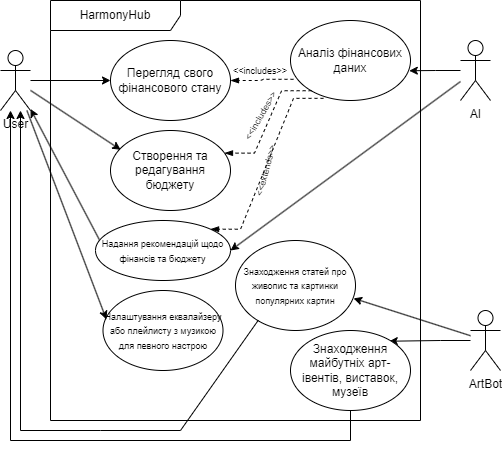

The diagram above was exported from draw.io. Its source (the exported page's mxGraphModel, read from the mxfile embedded in the PNG):
<mxGraphModel dx="1393" dy="656" grid="1" gridSize="10" guides="1" tooltips="1" connect="1" arrows="1" fold="1" page="1" pageScale="1" pageWidth="850" pageHeight="1100" math="0" shadow="0">
  <root>
    <mxCell id="0" />
    <mxCell id="1" parent="0" />
    <mxCell id="SeWhXk9JfzFj-lclIRen-8" style="edgeStyle=orthogonalEdgeStyle;rounded=0;orthogonalLoop=1;jettySize=auto;html=1;" edge="1" parent="1" source="SeWhXk9JfzFj-lclIRen-1" target="SeWhXk9JfzFj-lclIRen-5">
      <mxGeometry relative="1" as="geometry" />
    </mxCell>
    <mxCell id="SeWhXk9JfzFj-lclIRen-1" value="User" style="shape=umlActor;verticalLabelPosition=bottom;verticalAlign=top;html=1;outlineConnect=0;" vertex="1" parent="1">
      <mxGeometry x="130" y="230" width="30" height="60" as="geometry" />
    </mxCell>
    <mxCell id="SeWhXk9JfzFj-lclIRen-2" value="AI" style="shape=umlActor;verticalLabelPosition=bottom;verticalAlign=top;html=1;outlineConnect=0;" vertex="1" parent="1">
      <mxGeometry x="590" y="220" width="30" height="60" as="geometry" />
    </mxCell>
    <mxCell id="SeWhXk9JfzFj-lclIRen-3" value="ArtBot" style="shape=umlActor;verticalLabelPosition=bottom;verticalAlign=top;html=1;outlineConnect=0;" vertex="1" parent="1">
      <mxGeometry x="600" y="490" width="30" height="60" as="geometry" />
    </mxCell>
    <mxCell id="SeWhXk9JfzFj-lclIRen-4" value="HarmonyHub" style="shape=umlFrame;whiteSpace=wrap;html=1;pointerEvents=0;width=130;height=30;" vertex="1" parent="1">
      <mxGeometry x="180" y="180" width="370" height="420" as="geometry" />
    </mxCell>
    <mxCell id="SeWhXk9JfzFj-lclIRen-5" value="Перегляд свого фінансового стану" style="ellipse;whiteSpace=wrap;html=1;" vertex="1" parent="1">
      <mxGeometry x="240" y="220" width="120" height="80" as="geometry" />
    </mxCell>
    <mxCell id="SeWhXk9JfzFj-lclIRen-6" value="Створення та редагування бюджету" style="ellipse;whiteSpace=wrap;html=1;" vertex="1" parent="1">
      <mxGeometry x="240" y="310" width="120" height="80" as="geometry" />
    </mxCell>
    <mxCell id="SeWhXk9JfzFj-lclIRen-7" value="&lt;font style=&quot;font-size: 9px;&quot;&gt;Надання рекомендацій щодо фінансів та бюджету&lt;/font&gt;" style="ellipse;whiteSpace=wrap;html=1;" vertex="1" parent="1">
      <mxGeometry x="225" y="400" width="135" height="60" as="geometry" />
    </mxCell>
    <mxCell id="SeWhXk9JfzFj-lclIRen-9" value="" style="endArrow=classic;html=1;rounded=0;entryX=0.085;entryY=0.241;entryDx=0;entryDy=0;entryPerimeter=0;" edge="1" parent="1" source="SeWhXk9JfzFj-lclIRen-1" target="SeWhXk9JfzFj-lclIRen-6">
      <mxGeometry width="50" height="50" relative="1" as="geometry">
        <mxPoint x="320" y="410" as="sourcePoint" />
        <mxPoint x="370" y="360" as="targetPoint" />
      </mxGeometry>
    </mxCell>
    <mxCell id="SeWhXk9JfzFj-lclIRen-11" value="" style="endArrow=classic;html=1;rounded=0;exitX=0.028;exitY=0.318;exitDx=0;exitDy=0;exitPerimeter=0;" edge="1" parent="1" source="SeWhXk9JfzFj-lclIRen-7" target="SeWhXk9JfzFj-lclIRen-1">
      <mxGeometry width="50" height="50" relative="1" as="geometry">
        <mxPoint x="320" y="460" as="sourcePoint" />
        <mxPoint x="370" y="410" as="targetPoint" />
      </mxGeometry>
    </mxCell>
    <mxCell id="SeWhXk9JfzFj-lclIRen-12" value="Аналіз фінансових даних" style="ellipse;whiteSpace=wrap;html=1;" vertex="1" parent="1">
      <mxGeometry x="420" y="200" width="120" height="80" as="geometry" />
    </mxCell>
    <mxCell id="SeWhXk9JfzFj-lclIRen-13" style="edgeStyle=orthogonalEdgeStyle;rounded=0;orthogonalLoop=1;jettySize=auto;html=1;entryX=0.99;entryY=0.628;entryDx=0;entryDy=0;entryPerimeter=0;" edge="1" parent="1" source="SeWhXk9JfzFj-lclIRen-2" target="SeWhXk9JfzFj-lclIRen-12">
      <mxGeometry relative="1" as="geometry" />
    </mxCell>
    <mxCell id="SeWhXk9JfzFj-lclIRen-15" value="" style="edgeStyle=entityRelationEdgeStyle;fontSize=12;html=1;endArrow=blockThin;endFill=1;startArrow=none;rounded=0;startFill=0;dashed=1;exitX=0.025;exitY=0.735;exitDx=0;exitDy=0;entryX=1;entryY=0.5;entryDx=0;entryDy=0;exitPerimeter=0;" edge="1" parent="1" source="SeWhXk9JfzFj-lclIRen-12" target="SeWhXk9JfzFj-lclIRen-5">
      <mxGeometry width="60" height="60" relative="1" as="geometry">
        <mxPoint x="402.64000000000203" y="310" as="sourcePoint" />
        <mxPoint x="369.9999999999999" y="311.19999999999993" as="targetPoint" />
        <Array as="points">
          <mxPoint x="390" y="290" />
          <mxPoint x="370" y="260" />
          <mxPoint x="360" y="244" />
          <mxPoint x="380" y="244" />
        </Array>
      </mxGeometry>
    </mxCell>
    <mxCell id="SeWhXk9JfzFj-lclIRen-16" value="&lt;font style=&quot;font-size: 9px;&quot;&gt;&amp;lt;&amp;lt;includes&amp;gt;&amp;gt;&lt;/font&gt;" style="text;html=1;strokeColor=none;fillColor=none;align=center;verticalAlign=middle;whiteSpace=wrap;rounded=0;" vertex="1" parent="1">
      <mxGeometry x="360" y="235" width="60" height="30" as="geometry" />
    </mxCell>
    <mxCell id="SeWhXk9JfzFj-lclIRen-17" value="" style="edgeStyle=entityRelationEdgeStyle;fontSize=12;html=1;endArrow=blockThin;endFill=1;startArrow=none;rounded=0;startFill=0;dashed=1;exitX=0.176;exitY=0.878;exitDx=0;exitDy=0;entryX=0.95;entryY=0.283;entryDx=0;entryDy=0;exitPerimeter=0;entryPerimeter=0;" edge="1" parent="1" source="SeWhXk9JfzFj-lclIRen-12" target="SeWhXk9JfzFj-lclIRen-6">
      <mxGeometry width="60" height="60" relative="1" as="geometry">
        <mxPoint x="433" y="304" as="sourcePoint" />
        <mxPoint x="370" y="305" as="targetPoint" />
        <Array as="points">
          <mxPoint x="400" y="335" />
          <mxPoint x="380" y="305" />
          <mxPoint x="380" y="310" />
          <mxPoint x="370" y="289" />
          <mxPoint x="390" y="289" />
        </Array>
      </mxGeometry>
    </mxCell>
    <mxCell id="SeWhXk9JfzFj-lclIRen-18" value="&lt;font style=&quot;font-size: 9px;&quot;&gt;&amp;lt;&amp;lt;includes&amp;gt;&amp;gt;&lt;/font&gt;" style="text;html=1;strokeColor=none;fillColor=none;align=center;verticalAlign=middle;whiteSpace=wrap;rounded=0;rotation=-60;" vertex="1" parent="1">
      <mxGeometry x="360" y="280" width="60" height="30" as="geometry" />
    </mxCell>
    <mxCell id="SeWhXk9JfzFj-lclIRen-19" value="" style="edgeStyle=entityRelationEdgeStyle;fontSize=12;html=1;endArrow=blockThin;endFill=1;startArrow=none;rounded=0;startFill=0;dashed=1;exitX=0.275;exitY=0.973;exitDx=0;exitDy=0;entryX=1;entryY=0;entryDx=0;entryDy=0;exitPerimeter=0;" edge="1" parent="1" source="SeWhXk9JfzFj-lclIRen-12" target="SeWhXk9JfzFj-lclIRen-7">
      <mxGeometry width="60" height="60" relative="1" as="geometry">
        <mxPoint x="463" y="384" as="sourcePoint" />
        <mxPoint x="400" y="385" as="targetPoint" />
        <Array as="points">
          <mxPoint x="430" y="415" />
          <mxPoint x="410" y="385" />
          <mxPoint x="400" y="369" />
          <mxPoint x="420" y="369" />
        </Array>
      </mxGeometry>
    </mxCell>
    <mxCell id="SeWhXk9JfzFj-lclIRen-20" value="&lt;font style=&quot;font-size: 9px;&quot;&gt;&amp;lt;&amp;lt;extends&amp;gt;&amp;gt;&lt;/font&gt;" style="text;html=1;strokeColor=none;fillColor=none;align=center;verticalAlign=middle;whiteSpace=wrap;rounded=0;rotation=-75;" vertex="1" parent="1">
      <mxGeometry x="365" y="335" width="60" height="30" as="geometry" />
    </mxCell>
    <mxCell id="SeWhXk9JfzFj-lclIRen-21" value="&lt;font style=&quot;font-size: 9px;&quot;&gt;Знаходження статей про живопис та картинки популярних картин&lt;/font&gt;" style="ellipse;whiteSpace=wrap;html=1;" vertex="1" parent="1">
      <mxGeometry x="365" y="420" width="120" height="90" as="geometry" />
    </mxCell>
    <mxCell id="SeWhXk9JfzFj-lclIRen-22" style="edgeStyle=orthogonalEdgeStyle;rounded=0;orthogonalLoop=1;jettySize=auto;html=1;entryX=0.823;entryY=0.134;entryDx=0;entryDy=0;entryPerimeter=0;" edge="1" parent="1" source="SeWhXk9JfzFj-lclIRen-3" target="SeWhXk9JfzFj-lclIRen-27">
      <mxGeometry relative="1" as="geometry" />
    </mxCell>
    <mxCell id="SeWhXk9JfzFj-lclIRen-23" value="&lt;font style=&quot;font-size: 9px;&quot;&gt;Налаштування еквалайзеру або плейлисту з музикою для певного настрою&lt;/font&gt;" style="ellipse;whiteSpace=wrap;html=1;" vertex="1" parent="1">
      <mxGeometry x="232.5" y="470" width="120" height="80" as="geometry" />
    </mxCell>
    <mxCell id="SeWhXk9JfzFj-lclIRen-24" value="" style="endArrow=classic;html=1;rounded=0;entryX=0.028;entryY=0.36;entryDx=0;entryDy=0;entryPerimeter=0;" edge="1" parent="1" source="SeWhXk9JfzFj-lclIRen-1" target="SeWhXk9JfzFj-lclIRen-23">
      <mxGeometry width="50" height="50" relative="1" as="geometry">
        <mxPoint x="170" y="280" as="sourcePoint" />
        <mxPoint x="260" y="339" as="targetPoint" />
      </mxGeometry>
    </mxCell>
    <mxCell id="SeWhXk9JfzFj-lclIRen-25" value="" style="endArrow=classic;html=1;rounded=0;exitX=0.19;exitY=0.886;exitDx=0;exitDy=0;exitPerimeter=0;" edge="1" parent="1" source="SeWhXk9JfzFj-lclIRen-21">
      <mxGeometry width="50" height="50" relative="1" as="geometry">
        <mxPoint x="180" y="290" as="sourcePoint" />
        <mxPoint x="150" y="290" as="targetPoint" />
        <Array as="points">
          <mxPoint x="310" y="610" />
          <mxPoint x="230" y="610" />
          <mxPoint x="150" y="610" />
        </Array>
      </mxGeometry>
    </mxCell>
    <mxCell id="SeWhXk9JfzFj-lclIRen-26" value="" style="endArrow=classic;html=1;rounded=0;entryX=1;entryY=0.5;entryDx=0;entryDy=0;" edge="1" parent="1" source="SeWhXk9JfzFj-lclIRen-2" target="SeWhXk9JfzFj-lclIRen-7">
      <mxGeometry width="50" height="50" relative="1" as="geometry">
        <mxPoint x="190" y="300" as="sourcePoint" />
        <mxPoint x="280" y="359" as="targetPoint" />
      </mxGeometry>
    </mxCell>
    <mxCell id="SeWhXk9JfzFj-lclIRen-29" style="edgeStyle=orthogonalEdgeStyle;rounded=0;orthogonalLoop=1;jettySize=auto;html=1;" edge="1" parent="1" source="SeWhXk9JfzFj-lclIRen-27" target="SeWhXk9JfzFj-lclIRen-1">
      <mxGeometry relative="1" as="geometry">
        <Array as="points">
          <mxPoint x="480" y="620" />
          <mxPoint x="140" y="620" />
        </Array>
      </mxGeometry>
    </mxCell>
    <mxCell id="SeWhXk9JfzFj-lclIRen-27" value="Знаходження майбутніх арт-івентів, виставок, музеїв" style="ellipse;whiteSpace=wrap;html=1;" vertex="1" parent="1">
      <mxGeometry x="420" y="510" width="120" height="80" as="geometry" />
    </mxCell>
    <mxCell id="SeWhXk9JfzFj-lclIRen-28" value="" style="endArrow=classic;html=1;rounded=0;entryX=0.984;entryY=0.643;entryDx=0;entryDy=0;entryPerimeter=0;" edge="1" parent="1" source="SeWhXk9JfzFj-lclIRen-3" target="SeWhXk9JfzFj-lclIRen-21">
      <mxGeometry width="50" height="50" relative="1" as="geometry">
        <mxPoint x="320" y="510" as="sourcePoint" />
        <mxPoint x="370" y="460" as="targetPoint" />
      </mxGeometry>
    </mxCell>
  </root>
</mxGraphModel>